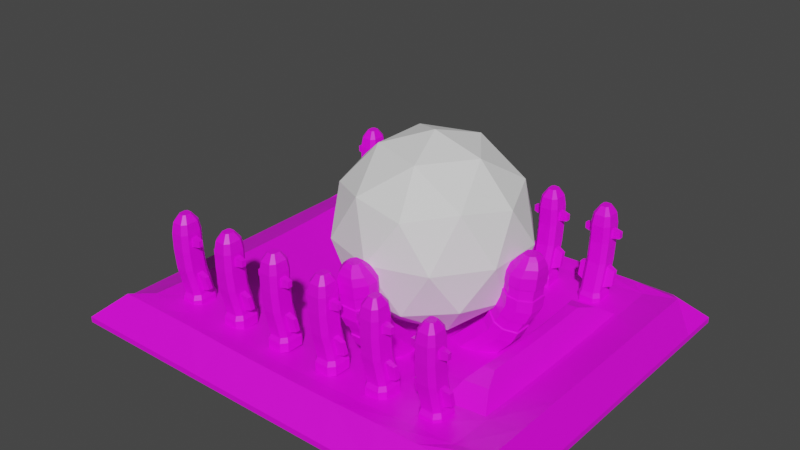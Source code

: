 # Source: AlienPortal.blend  (saved by Blender 3.6.11; exported with 4.5.12 LTS)
import bpy
from mathutils import Matrix  # noqa: F401  (used for matrix-valued properties, if any)

bpy.ops.wm.read_factory_settings(use_empty=True)
scene = bpy.context.scene
scene.name = 'Scene'

# ---- collections
col_collection = bpy.data.collections.new('Collection'); scene.collection.children.link(col_collection)

# ---- images (referenced by path relative to the original .blend; pixels are not part of the script)
import os
ASSET_DIR = os.environ.get("B2B_ASSET_DIR", "")  # directory of the original .blend (textures are referenced by path, not embedded)
HERE = os.path.dirname(os.path.abspath(__file__))  # packed textures are extracted next to this script under _unpacked/

def load_image(name, relpath, width, height, colorspace="sRGB"):
    """Load a texture the original file referenced (path relative to the .blend, or extracted next to this script)."""
    p = next((c for c in (os.path.join(HERE, relpath), os.path.join(ASSET_DIR, relpath)) if relpath and os.path.exists(c)), "")
    if p:
        img = bpy.data.images.load(p, check_existing=True)
        img.name = name
    else:  # same state as the original file: an image datablock whose file is absent (Cycles renders it pink)
        img = bpy.data.images.new(name, width, height)
        img.source = "FILE"
        img.filepath = "//" + (relpath or name)
    img.colorspace_settings.name = colorspace
    return img
img_blue_team_png = load_image('blue_team.png', 'blue_team.png', 1024, 1024, 'sRGB')

# ---- materials (node trees are filled in below, after node groups)
mat_material = bpy.data.materials.new('Material')
mat_material.alpha_threshold = 0.0
mat_material.use_transparent_shadow = False
mat_material.roughness = 0.5
mat_material.line_color = (0.0, 0.0, 0.0, 1.0)

# ---- material node trees
mat_material.use_nodes = True; mat_material.node_tree.nodes.clear()
_N = mat_material.node_tree.nodes; _L = mat_material.node_tree.links
n0 = _N.new('ShaderNodeOutputMaterial'); n0.name = 'Material Output'; n0.location = (300, 300)
n1 = _N.new('ShaderNodeBsdfPrincipled'); n1.name = 'Principled BSDF'; n1.location = (10, 300)
n1.distribution = 'GGX'
n1.subsurface_method = 'RANDOM_WALK_SKIN'
n1.inputs[3].default_value = 1.45
n1.inputs[27].default_value = (0.0, 0.0, 0.0, 1.0)
n1.inputs[28].default_value = 1.0
n2 = _N.new('ShaderNodeTexImage'); n2.name = 'Image Texture'; n2.location = (-280, 280)
n2.image = img_blue_team_png
_L.new(n1.outputs[0], n0.inputs[0])
_L.new(n2.outputs[0], n1.inputs[0])
n0.is_active_output = True

# ---- world
world_world = bpy.data.worlds.new('World'); scene.world = world_world
world_world.use_nodes = True; world_world.node_tree.nodes.clear()
_N = world_world.node_tree.nodes; _L = world_world.node_tree.links
n0 = _N.new('ShaderNodeOutputWorld'); n0.name = 'World Output'; n0.location = (300, 300)
n1 = _N.new('ShaderNodeBackground'); n1.name = 'Background'; n1.location = (10, 300)
n1.inputs[0].default_value = (0.05088, 0.05088, 0.05088, 1.0)
_L.new(n1.outputs[0], n0.inputs[0])
n0.is_active_output = True
world_world.color = (0.05088, 0.05088, 0.05088)
world_world.use_sun_shadow = False
world_world.sun_shadow_jitter_overblur = 0.0

# ---- meshes
me_cube = bpy.data.meshes.new('Cube')
me_cube.from_pydata([(4.26, -3.535, 0.0886), (4.884, -4.053, -0.4618), (-4.26, -3.535, 0.0886), (-4.884, -4.053, -0.4618), (-4.884, -0.4504, -0.4618), (-4.884, -1.351, -0.4618), (-4.884, -2.252, -0.4618), (-4.884, -3.153, -0.4618), (4.553, -0.4504, 0.2638), (4.553, -1.351, 0.2661), (4.553, -2.252, 0.2676), (4.553, -3.153, 0.2676), (-4.884, -3.153, -0.4087), (-4.884, -2.252, -0.4087), (-4.884, -1.351, -0.4103), (-4.884, -0.4504, -0.4126), (4.884, -3.153, -0.4618), (4.884, -2.252, -0.4618), (4.884, -1.351, -0.4618), (4.884, -0.4504, -0.4618), (3.313, -3.535, 0.0886), (2.366, -3.535, 0.0809), (1.42, -3.535, 0.05558), (0.4733, -3.535, 0.04288), (-0.4733, -3.535, 0.04288), (-1.42, -3.535, 0.05558), (-2.366, -3.535, 0.0809), (-3.313, -3.535, 0.0886), (-3.799, -4.053, -0.4618), (-2.713, -4.053, -0.4618), (-1.628, -4.053, -0.4618), (-0.5427, -4.053, -0.4618), (0.5427, -4.053, -0.4618), (1.628, -4.053, -0.4618), (2.713, -4.053, -0.4618), (3.799, -4.053, -0.4618), (-3.799, -0.4504, 0.02054), (-2.713, -0.4504, -0.1271), (-1.628, -0.4504, -0.2667), (-0.5427, -0.4504, -0.3286), (0.5427, -0.4504, -0.3286), (1.628, -0.4504, -0.2667), (2.797, -0.4502, -0.116), (3.716, -0.4504, 0.009447), (-3.799, -1.351, 0.03461), (-2.713, -1.351, -0.1014), (-1.628, -1.351, -0.2299), (-0.5427, -1.351, -0.2846), (0.5427, -1.351, -0.2846), (1.628, -1.351, -0.2299), (2.797, -1.351, -0.09135), (3.715, -1.351, 0.02457), (-3.799, -2.252, 0.06904), (-2.713, -2.252, -0.03518), (-1.628, -2.252, -0.1368), (-0.5427, -2.252, -0.179), (0.5427, -2.252, -0.179), (1.628, -2.252, -0.1368), (2.797, -2.168, -0.03065), (3.715, -2.168, 0.05514), (-3.799, -3.153, 0.1028), (-2.713, -3.153, 0.04417), (-1.628, -3.153, -0.02291), (-0.5427, -3.153, -0.0515), (0.5427, -3.153, -0.0515), (1.628, -3.153, -0.02291), (2.713, -3.153, 0.04417), (3.799, -3.153, 0.1028), (2.713, -2.252, -0.03518), (3.799, -2.252, 0.06904), (3.799, -1.351, 0.03461), (2.713, -1.351, -0.1014), (3.799, -0.4504, 0.02054), (2.713, -0.4504, -0.1271), (2.951, -0.3693, 0.1938), (3.492, -0.3695, 0.2704), (2.951, -1.108, 0.214), (3.492, -1.109, 0.2827), (2.949, -1.778, 0.2635), (3.491, -1.779, 0.3077), (3.086, -0.2855, 0.3512), (3.325, -0.2857, 0.3882), (3.085, -0.8565, 0.3667), (3.325, -0.857, 0.3978), (3.082, -1.375, 0.4048), (3.323, -1.375, 0.417), (-4.884, 0.0, -0.4618), (4.553, 0.0, 0.2638), (-4.884, 0.0, -0.4126), (4.884, 0.0, -0.4618), (3.799, 0.0, 0.02054), (2.713, 0.0, -0.1271), (1.628, 0.0, -0.2667), (0.5427, 0.0, -0.3286), (-0.5427, 0.0, -0.3286), (-1.628, 0.0, -0.2667), (-2.713, 0.0, -0.1271), (-3.799, 0.0, 0.02054), (-3.799, 0.0, -0.4618), (-2.713, 0.0, -0.4618), (-1.628, 0.0, -0.4618), (-0.5427, 0.0, -0.4618), (0.5427, 0.0, -0.4618), (1.628, 0.0, -0.4618), (2.713, 0.0, -0.4618), (3.799, 0.0, -0.4618), (3.716, 0.0, 0.009447), (2.797, 0.0, -0.116), (3.492, 0.0, 0.2704), (2.951, 0.0, 0.1938), (3.325, 0.0, 0.3882), (3.086, 2.98e-08, 0.3512), (-4.884, -3.153, -0.5847), (-4.884, -4.053, -0.5847), (3.799, -4.053, -0.5847), (4.884, -4.053, -0.5847), (-4.884, 0.0, -0.5847), (-4.884, -0.4504, -0.5847), (-4.884, -1.351, -0.5847), (-4.884, -2.252, -0.5847), (4.884, -3.153, -0.5847), (4.884, -2.252, -0.5847), (4.884, -1.351, -0.5847), (4.884, -0.4504, -0.5847), (-3.799, -0.4504, -0.5847), (-3.799, -1.351, -0.5847), (-3.799, -2.252, -0.5847), (-3.799, -3.153, -0.5847), (-3.799, -4.053, -0.5847), (-2.713, -4.053, -0.5847), (-1.628, -4.053, -0.5847), (-0.5427, -4.053, -0.5847), (0.5427, -4.053, -0.5847), (1.628, -4.053, -0.5847), (2.713, -4.053, -0.5847), (3.799, -0.4504, -0.5847), (2.713, -0.4504, -0.5847), (1.628, -0.4504, -0.5847), (0.5427, -0.4504, -0.5847), (-0.5427, -0.4504, -0.5847), (-1.628, -0.4504, -0.5847), (-2.713, -0.4504, -0.5847), (3.799, -1.351, -0.5847), (2.713, -1.351, -0.5847), (1.628, -1.351, -0.5847), (0.5427, -1.351, -0.5847), (-0.5427, -1.351, -0.5847), (-1.628, -1.351, -0.5847), (-2.713, -1.351, -0.5847), (3.799, -2.252, -0.5847), (2.713, -2.252, -0.5847), (1.628, -2.252, -0.5847), (0.5427, -2.252, -0.5847), (-0.5427, -2.252, -0.5847), (-1.628, -2.252, -0.5847), (-2.713, -2.252, -0.5847), (3.799, -3.153, -0.5847), (2.713, -3.153, -0.5847), (1.628, -3.153, -0.5847), (0.5427, -3.153, -0.5847), (-0.5427, -3.153, -0.5847), (-1.628, -3.153, -0.5847), (-2.713, -3.153, -0.5847), (-3.799, 0.0, -0.5847), (-2.713, 0.0, -0.5847), (-1.628, 0.0, -0.5847), (-0.5427, 0.0, -0.5847), (0.5427, 0.0, -0.5847), (1.628, 0.0, -0.5847), (2.713, 0.0, -0.5847), (3.799, 0.0, -0.5847), (4.884, 0.0, -0.5847)], [], [(60, 12, 2, 27), (28, 27, 2, 3), (16, 11, 0, 1), (89, 87, 8, 19), (19, 8, 9, 18), (18, 9, 10, 17), (17, 10, 11, 16), (3, 2, 12, 7), (7, 12, 13, 6), (6, 13, 14, 5), (5, 14, 15, 4), (97, 88, 15, 36), (36, 15, 14, 44), (44, 14, 13, 52), (52, 13, 12, 60), (10, 69, 67, 11), (69, 68, 66, 67), (68, 57, 65, 66), (57, 56, 64, 65), (56, 55, 63, 64), (55, 54, 62, 63), (54, 53, 61, 62), (53, 52, 60, 61), (9, 70, 69, 10), (107, 42, 74, 109), (71, 49, 57, 68), (49, 48, 56, 57), (48, 47, 55, 56), (47, 46, 54, 55), (46, 45, 53, 54), (45, 44, 52, 53), (8, 72, 70, 9), (73, 41, 49, 71), (41, 40, 48, 49), (40, 39, 47, 48), (39, 38, 46, 47), (38, 37, 45, 46), (37, 36, 44, 45), (87, 90, 72, 8), (91, 92, 41, 73), (92, 93, 40, 41), (93, 94, 39, 40), (94, 95, 38, 39), (95, 96, 37, 38), (96, 97, 36, 37), (50, 58, 78, 76), (7, 6, 119, 112), (31, 30, 130, 131), (6, 5, 118, 119), (30, 29, 129, 130), (19, 18, 122, 123), (5, 4, 117, 118), (29, 28, 128, 129), (18, 17, 121, 122), (4, 86, 116, 117), (28, 3, 113, 128), (17, 16, 120, 121), (1, 35, 114, 115), (89, 19, 123, 171), (16, 1, 115, 120), (86, 98, 163, 116), (98, 99, 164, 163), (105, 89, 171, 170), (99, 100, 165, 164), (100, 101, 166, 165), (101, 102, 167, 166), (3, 7, 112, 113), (35, 34, 134, 114), (102, 103, 168, 167), (34, 33, 133, 134), (103, 104, 169, 168), (33, 32, 132, 133), (104, 105, 170, 169), (32, 31, 131, 132), (1, 0, 20, 35), (35, 20, 21, 34), (34, 21, 22, 33), (33, 22, 23, 32), (32, 23, 24, 31), (31, 24, 25, 30), (30, 25, 26, 29), (29, 26, 27, 28), (11, 67, 20, 0), (67, 66, 21, 20), (66, 65, 22, 21), (65, 64, 23, 22), (64, 63, 24, 23), (63, 62, 25, 24), (62, 61, 26, 25), (61, 60, 27, 26), (59, 58, 68, 69), (51, 59, 69, 70), (58, 50, 71, 68), (43, 51, 70, 72), (50, 42, 73, 71), (106, 43, 72, 90), (78, 79, 85, 84), (77, 75, 81, 83), (109, 74, 80, 111), (51, 43, 75, 77), (58, 59, 79, 78), (42, 50, 76, 74), (59, 51, 77, 79), (83, 82, 84, 85), (81, 80, 82, 83), (110, 111, 80, 81), (74, 76, 82, 80), (79, 77, 83, 85), (76, 78, 84, 82), (75, 108, 110, 81), (42, 107, 91, 73), (43, 106, 108, 75), (4, 15, 88, 86), (156, 120, 115, 114), (170, 171, 123, 135), (135, 123, 122, 142), (142, 122, 121, 149), (149, 121, 120, 156), (119, 126, 127, 112), (126, 155, 162, 127), (155, 154, 161, 162), (154, 153, 160, 161), (153, 152, 159, 160), (152, 151, 158, 159), (151, 150, 157, 158), (150, 149, 156, 157), (118, 125, 126, 119), (125, 148, 155, 126), (148, 147, 154, 155), (147, 146, 153, 154), (146, 145, 152, 153), (145, 144, 151, 152), (144, 143, 150, 151), (143, 142, 149, 150), (117, 124, 125, 118), (124, 141, 148, 125), (141, 140, 147, 148), (140, 139, 146, 147), (139, 138, 145, 146), (138, 137, 144, 145), (137, 136, 143, 144), (136, 135, 142, 143), (116, 163, 124, 117), (163, 164, 141, 124), (164, 165, 140, 141), (165, 166, 139, 140), (166, 167, 138, 139), (167, 168, 137, 138), (168, 169, 136, 137), (169, 170, 135, 136), (112, 127, 128, 113), (127, 162, 129, 128), (162, 161, 130, 129), (161, 160, 131, 130), (160, 159, 132, 131), (159, 158, 133, 132), (158, 157, 134, 133), (157, 156, 114, 134)])
_uv = me_cube.uv_layers.new(name='UVMap')
_uv.uv.foreach_set('vector', [0.1825, 0.3373, 0.1825, 0.3373, 0.1825, 0.3373, 0.1825, 0.3373, 0.1825, 0.3373, 0.1825, 0.3373, 0.1825, 0.3373, 0.1825, 0.3373, 0.1825, 0.3373, 0.1825, 0.3373, 0.1825, 0.3373, 0.1825, 0.3373, 0.1825, 0.3373, 0.1825, 0.3373, 0.1825, 0.3373, 0.1825, 0.3373, 0.1825, 0.3373, 0.1825, 0.3373, 0.1825, 0.3373, 0.1825, 0.3373, 0.1825, 0.3373, 0.1825, 0.3373, 0.1825, 0.3373, 0.1825, 0.3373, 0.1825, 0.3373, 0.1825, 0.3373, 0.1825, 0.3373, 0.1825, 0.3373, 0.1825, 0.3373, 0.1825, 0.3373, 0.1825, 0.3373, 0.1825, 0.3373, 0.1825, 0.3373, 0.1825, 0.3373, 0.1825, 0.3373, 0.1825, 0.3373, 0.1825, 0.3373, 0.1825, 0.3373, 0.1825, 0.3373, 0.1825, 0.3373, 0.1825, 0.3373, 0.1825, 0.3373, 0.1825, 0.3373, 0.1825, 0.3373, 0.1908, 0.4653, 0.1908, 0.4653, 0.1908, 0.4653, 0.1908, 0.4653, 0.1908, 0.4653, 0.1908, 0.4653, 0.1908, 0.4653, 0.1908, 0.4653, 0.1908, 0.4653, 0.1908, 0.4653, 0.1908, 0.4653, 0.1908, 0.4653, 0.1825, 0.3373, 0.1825, 0.3373, 0.1825, 0.3373, 0.1825, 0.3373, 0.1825, 0.3373, 0.1825, 0.3373, 0.1825, 0.3373, 0.1825, 0.3373, 0.1825, 0.3373, 0.1825, 0.3373, 0.1825, 0.3373, 0.1825, 0.3373, 0.1825, 0.3373, 0.1825, 0.3373, 0.1825, 0.3373, 0.1825, 0.3373, 0.1825, 0.3373, 0.1825, 0.3373, 0.1825, 0.3373, 0.1825, 0.3373, 0.1825, 0.3373, 0.1825, 0.3373, 0.1825, 0.3373, 0.1825, 0.3373, 0.1825, 0.3373, 0.1825, 0.3373, 0.1825, 0.3373, 0.1825, 0.3373, 0.1825, 0.3373, 0.1825, 0.3373, 0.1825, 0.3373, 0.1825, 0.3373, 0.1825, 0.3373, 0.1825, 0.3373, 0.1825, 0.3373, 0.1825, 0.3373, 0.1825, 0.3373, 0.1825, 0.3373, 0.1825, 0.3373, 0.1825, 0.3373, 0.1957, 0.4702, 0.1957, 0.4702, 0.1957, 0.4702, 0.1957, 0.4702, 0.1908, 0.4653, 0.1908, 0.4653, 0.1908, 0.4653, 0.1908, 0.4653, 0.1908, 0.4653, 0.1908, 0.4653, 0.1908, 0.4653, 0.1908, 0.4653, 0.1908, 0.4653, 0.1908, 0.4653, 0.1908, 0.4653, 0.1908, 0.4653, 0.1908, 0.4653, 0.1908, 0.4653, 0.1908, 0.4653, 0.1908, 0.4653, 0.1908, 0.4653, 0.1908, 0.4653, 0.1908, 0.4653, 0.1908, 0.4653, 0.1908, 0.4653, 0.1908, 0.4653, 0.1908, 0.4653, 0.1908, 0.4653, 0.1825, 0.3373, 0.1825, 0.3373, 0.1825, 0.3373, 0.1825, 0.3373, 0.1908, 0.4653, 0.1908, 0.4653, 0.1908, 0.4653, 0.1908, 0.4653, 0.1908, 0.4653, 0.1908, 0.4653, 0.1908, 0.4653, 0.1908, 0.4653, 0.1908, 0.4653, 0.1908, 0.4653, 0.1908, 0.4653, 0.1908, 0.4653, 0.1908, 0.4653, 0.1908, 0.4653, 0.1908, 0.4653, 0.1908, 0.4653, 0.1908, 0.4653, 0.1908, 0.4653, 0.1908, 0.4653, 0.1908, 0.4653, 0.1908, 0.4653, 0.1908, 0.4653, 0.1908, 0.4653, 0.1908, 0.4653, 0.1825, 0.3373, 0.1825, 0.3373, 0.1825, 0.3373, 0.1825, 0.3373, 0.1908, 0.4653, 0.1908, 0.4653, 0.1908, 0.4653, 0.1908, 0.4653, 0.1908, 0.4653, 0.1908, 0.4653, 0.1908, 0.4653, 0.1908, 0.4653, 0.1908, 0.4653, 0.1908, 0.4653, 0.1908, 0.4653, 0.1908, 0.4653, 0.1908, 0.4653, 0.1908, 0.4653, 0.1908, 0.4653, 0.1908, 0.4653, 0.1908, 0.4653, 0.1908, 0.4653, 0.1908, 0.4653, 0.1908, 0.4653, 0.1908, 0.4653, 0.1908, 0.4653, 0.1908, 0.4653, 0.1908, 0.4653, 0.1957, 0.4702, 0.1957, 0.4702, 0.1957, 0.4702, 0.1957, 0.4702, 0.2057, 0.4712, 0.2057, 0.4712, 0.2057, 0.4712, 0.2057, 0.4712, 0.2057, 0.4712, 0.2057, 0.4712, 0.2057, 0.4712, 0.2057, 0.4712, 0.2057, 0.4712, 0.2057, 0.4712, 0.2057, 0.4712, 0.2057, 0.4712, 0.2057, 0.4712, 0.2057, 0.4712, 0.2057, 0.4712, 0.2057, 0.4712, 0.2057, 0.4712, 0.2057, 0.4712, 0.2057, 0.4712, 0.2057, 0.4712, 0.2057, 0.4712, 0.2057, 0.4712, 0.2057, 0.4712, 0.2057, 0.4712, 0.2057, 0.4712, 0.2057, 0.4712, 0.2057, 0.4712, 0.2057, 0.4712, 0.2057, 0.4712, 0.2057, 0.4712, 0.2057, 0.4712, 0.2057, 0.4712, 0.2057, 0.4712, 0.2057, 0.4712, 0.2057, 0.4712, 0.2057, 0.4712, 0.2057, 0.4712, 0.2057, 0.4712, 0.2057, 0.4712, 0.2057, 0.4712, 0.2057, 0.4712, 0.2057, 0.4712, 0.2057, 0.4712, 0.2057, 0.4712, 0.2057, 0.4712, 0.2057, 0.4712, 0.2057, 0.4712, 0.2057, 0.4712, 0.2057, 0.4712, 0.2057, 0.4712, 0.2057, 0.4712, 0.2057, 0.4712, 0.2057, 0.4712, 0.2057, 0.4712, 0.2057, 0.4712, 0.2057, 0.4712, 0.0, 0.0, 0.0, 0.0, 0.0, 0.0, 0.0, 0.0, 0.0, 0.0, 0.0, 0.0, 0.0, 0.0, 0.0, 0.0, 0.0, 0.0, 0.0, 0.0, 0.0, 0.0, 0.0, 0.0, 0.0, 0.0, 0.0, 0.0, 0.0, 0.0, 0.0, 0.0, 0.0, 0.0, 0.0, 0.0, 0.0, 0.0, 0.0, 0.0, 0.0, 0.0, 0.0, 0.0, 0.0, 0.0, 0.0, 0.0, 0.2057, 0.4712, 0.2057, 0.4712, 0.2057, 0.4712, 0.2057, 0.4712, 0.2057, 0.4712, 0.2057, 0.4712, 0.2057, 0.4712, 0.2057, 0.4712, 0.0, 0.0, 0.0, 0.0, 0.0, 0.0, 0.0, 0.0, 0.2057, 0.4712, 0.2057, 0.4712, 0.2057, 0.4712, 0.2057, 0.4712, 0.0, 0.0, 0.0, 0.0, 0.0, 0.0, 0.0, 0.0, 0.2057, 0.4712, 0.2057, 0.4712, 0.2057, 0.4712, 0.2057, 0.4712, 0.0, 0.0, 0.0, 0.0, 0.0, 0.0, 0.0, 0.0, 0.2057, 0.4712, 0.2057, 0.4712, 0.2057, 0.4712, 0.2057, 0.4712, 0.1825, 0.3373, 0.1825, 0.3373, 0.1825, 0.3373, 0.1825, 0.3373, 0.1825, 0.3373, 0.1825, 0.3373, 0.1825, 0.3373, 0.1825, 0.3373, 0.1825, 0.3373, 0.1825, 0.3373, 0.1825, 0.3373, 0.1825, 0.3373, 0.1825, 0.3373, 0.1825, 0.3373, 0.1825, 0.3373, 0.1825, 0.3373, 0.1825, 0.3373, 0.1825, 0.3373, 0.1825, 0.3373, 0.1825, 0.3373, 0.1825, 0.3373, 0.1825, 0.3373, 0.1825, 0.3373, 0.1825, 0.3373, 0.1825, 0.3373, 0.1825, 0.3373, 0.1825, 0.3373, 0.1825, 0.3373, 0.1825, 0.3373, 0.1825, 0.3373, 0.1825, 0.3373, 0.1825, 0.3373, 0.1825, 0.3373, 0.1825, 0.3373, 0.1825, 0.3373, 0.1825, 0.3373, 0.1825, 0.3373, 0.1825, 0.3373, 0.1825, 0.3373, 0.1825, 0.3373, 0.1825, 0.3373, 0.1825, 0.3373, 0.1825, 0.3373, 0.1825, 0.3373, 0.1825, 0.3373, 0.1825, 0.3373, 0.1825, 0.3373, 0.1825, 0.3373, 0.1825, 0.3373, 0.1825, 0.3373, 0.1825, 0.3373, 0.1825, 0.3373, 0.1825, 0.3373, 0.1825, 0.3373, 0.1825, 0.3373, 0.1825, 0.3373, 0.1825, 0.3373, 0.1825, 0.3373, 0.1825, 0.3373, 0.1825, 0.3373, 0.1825, 0.3373, 0.1825, 0.3373, 0.1825, 0.3373, 0.1825, 0.3373, 0.1908, 0.4653, 0.1908, 0.4653, 0.1908, 0.4653, 0.1908, 0.4653, 0.1908, 0.4653, 0.1908, 0.4653, 0.1908, 0.4653, 0.1908, 0.4653, 0.1908, 0.4653, 0.1908, 0.4653, 0.1908, 0.4653, 0.1908, 0.4653, 0.1908, 0.4653, 0.1908, 0.4653, 0.1908, 0.4653, 0.1908, 0.4653, 0.1908, 0.4653, 0.1908, 0.4653, 0.1908, 0.4653, 0.1908, 0.4653, 0.1908, 0.4653, 0.1908, 0.4653, 0.1908, 0.4653, 0.1908, 0.4653, 0.1957, 0.4702, 0.1957, 0.4702, 0.1957, 0.4702, 0.1957, 0.4702, 0.1957, 0.4702, 0.1957, 0.4702, 0.1957, 0.4702, 0.1957, 0.4702, 0.1957, 0.4702, 0.1957, 0.4702, 0.1957, 0.4702, 0.1957, 0.4702, 0.1957, 0.4702, 0.1957, 0.4702, 0.1957, 0.4702, 0.1957, 0.4702, 0.1957, 0.4702, 0.1957, 0.4702, 0.1957, 0.4702, 0.1957, 0.4702, 0.1957, 0.4702, 0.1957, 0.4702, 0.1957, 0.4702, 0.1957, 0.4702, 0.1957, 0.4702, 0.1957, 0.4702, 0.1957, 0.4702, 0.1957, 0.4702, 0.1957, 0.4702, 0.1957, 0.4702, 0.1957, 0.4702, 0.1957, 0.4702, 0.1957, 0.4702, 0.1957, 0.4702, 0.1957, 0.4702, 0.1957, 0.4702, 0.1957, 0.4702, 0.1957, 0.4702, 0.1957, 0.4702, 0.1957, 0.4702, 0.1957, 0.4702, 0.1957, 0.4702, 0.1957, 0.4702, 0.1957, 0.4702, 0.1957, 0.4702, 0.1957, 0.4702, 0.1957, 0.4702, 0.1957, 0.4702, 0.1957, 0.4702, 0.1957, 0.4702, 0.1957, 0.4702, 0.1957, 0.4702, 0.1957, 0.4702, 0.1957, 0.4702, 0.1957, 0.4702, 0.1957, 0.4702, 0.1908, 0.4653, 0.1908, 0.4653, 0.1908, 0.4653, 0.1908, 0.4653, 0.1957, 0.4702, 0.1957, 0.4702, 0.1957, 0.4702, 0.1957, 0.4702, 0.1825, 0.3373, 0.1825, 0.3373, 0.1825, 0.3373, 0.1825, 0.3373, 0.1825, 0.3373, 0.1825, 0.3373, 0.1825, 0.3373, 0.1825, 0.3373, 0.1825, 0.3373, 0.1825, 0.3373, 0.1825, 0.3373, 0.1825, 0.3373, 0.1825, 0.3373, 0.1825, 0.3373, 0.1825, 0.3373, 0.1825, 0.3373, 0.1825, 0.3373, 0.1825, 0.3373, 0.1825, 0.3373, 0.1825, 0.3373, 0.1825, 0.3373, 0.1825, 0.3373, 0.1825, 0.3373, 0.1825, 0.3373, 0.1825, 0.3373, 0.1825, 0.3373, 0.1825, 0.3373, 0.1825, 0.3373, 0.1825, 0.3373, 0.1825, 0.3373, 0.1825, 0.3373, 0.1825, 0.3373, 0.1825, 0.3373, 0.1825, 0.3373, 0.1825, 0.3373, 0.1825, 0.3373, 0.1825, 0.3373, 0.1825, 0.3373, 0.1825, 0.3373, 0.1825, 0.3373, 0.1825, 0.3373, 0.1825, 0.3373, 0.1825, 0.3373, 0.1825, 0.3373, 0.1825, 0.3373, 0.1825, 0.3373, 0.1825, 0.3373, 0.1825, 0.3373, 0.1825, 0.3373, 0.1825, 0.3373, 0.1825, 0.3373, 0.1825, 0.3373, 0.1825, 0.3373, 0.1825, 0.3373, 0.1825, 0.3373, 0.1825, 0.3373, 0.1825, 0.3373, 0.1825, 0.3373, 0.1825, 0.3373, 0.1825, 0.3373, 0.1825, 0.3373, 0.1825, 0.3373, 0.1825, 0.3373, 0.1825, 0.3373, 0.1825, 0.3373, 0.1825, 0.3373, 0.1825, 0.3373, 0.1825, 0.3373, 0.1825, 0.3373, 0.1825, 0.3373, 0.1825, 0.3373, 0.1825, 0.3373, 0.1825, 0.3373, 0.1825, 0.3373, 0.1825, 0.3373, 0.1825, 0.3373, 0.1825, 0.3373, 0.1825, 0.3373, 0.1825, 0.3373, 0.1825, 0.3373, 0.1825, 0.3373, 0.1825, 0.3373, 0.1825, 0.3373, 0.1825, 0.3373, 0.1825, 0.3373, 0.1825, 0.3373, 0.1825, 0.3373, 0.1825, 0.3373, 0.1825, 0.3373, 0.1825, 0.3373, 0.1825, 0.3373, 0.1825, 0.3373, 0.1825, 0.3373, 0.1825, 0.3373, 0.1825, 0.3373, 0.1825, 0.3373, 0.1825, 0.3373, 0.1825, 0.3373, 0.1825, 0.3373, 0.1825, 0.3373, 0.1825, 0.3373, 0.1825, 0.3373, 0.1825, 0.3373, 0.1825, 0.3373, 0.1825, 0.3373, 0.1825, 0.3373, 0.1825, 0.3373, 0.1825, 0.3373, 0.1825, 0.3373, 0.1825, 0.3373, 0.1825, 0.3373, 0.1825, 0.3373, 0.1825, 0.3373, 0.1825, 0.3373, 0.1825, 0.3373, 0.1825, 0.3373, 0.1825, 0.3373, 0.1825, 0.3373, 0.1825, 0.3373, 0.1825, 0.3373, 0.1825, 0.3373, 0.1825, 0.3373, 0.1825, 0.3373, 0.1825, 0.3373, 0.1825, 0.3373, 0.1825, 0.3373, 0.1825, 0.3373, 0.1825, 0.3373, 0.1825, 0.3373, 0.1825, 0.3373, 0.1825, 0.3373, 0.1825, 0.3373, 0.1825, 0.3373, 0.1825, 0.3373, 0.1825, 0.3373, 0.1825, 0.3373, 0.1825, 0.3373, 0.1825, 0.3373, 0.1825, 0.3373, 0.1825, 0.3373, 0.1825, 0.3373, 0.1825, 0.3373, 0.1825, 0.3373, 0.1825, 0.3373, 0.1825, 0.3373, 0.1825, 0.3373, 0.1825, 0.3373, 0.1825, 0.3373, 0.1825, 0.3373, 0.1825, 0.3373, 0.1825, 0.3373, 0.1825, 0.3373, 0.1825, 0.3373, 0.1825, 0.3373, 0.1825, 0.3373, 0.1825, 0.3373, 0.1825, 0.3373, 0.1825, 0.3373, 0.1825, 0.3373, 0.1825, 0.3373, 0.1825, 0.3373, 0.1825, 0.3373, 0.1825, 0.3373, 0.1825, 0.3373, 0.1825, 0.3373, 0.1825, 0.3373, 0.1825, 0.3373, 0.1825, 0.3373, 0.1825, 0.3373, 0.1825, 0.3373, 0.1825, 0.3373, 0.1825, 0.3373, 0.1825, 0.3373, 0.1825, 0.3373, 0.1825, 0.3373, 0.1825, 0.3373, 0.1825, 0.3373, 0.1825, 0.3373, 0.1825, 0.3373, 0.1825, 0.3373, 0.1825, 0.3373, 0.1825, 0.3373, 0.1825, 0.3373, 0.1825, 0.3373])
me_cube.materials.append(mat_material)
me_cube.use_mirror_vertex_groups = False
me_cube.update()
me_icosphere = bpy.data.meshes.new('Icosphere')
me_icosphere.from_pydata([(-5.628e-10, -5.239e-09, -2.001), (1.448, -1.052, -0.8949), (-0.5531, -1.702, -0.8949), (-1.79, -5.239e-09, -0.8949), (-0.5531, 1.702, -0.8949), (1.448, 1.052, -0.8949), (0.5531, -1.702, 0.8949), (-1.448, -1.052, 0.8949), (-1.448, 1.052, 0.8949), (0.5531, 1.702, 0.8949), (1.79, -5.239e-09, 0.8949), (-5.628e-10, -5.239e-09, 2.001), (-0.3251, -1.0, -1.702), (0.8511, -0.6183, -1.702), (0.526, -1.619, -1.052), (1.702, -5.239e-09, -1.052), (0.8511, 0.6183, -1.702), (-1.052, -5.239e-09, -1.702), (-1.377, -1.0, -1.052), (-0.3251, 1.0, -1.702), (-1.377, 1.0, -1.052), (0.526, 1.619, -1.052), (1.903, -0.6183, -6.366e-08), (1.903, 0.6183, -6.366e-08), (-5.628e-10, -2.001, -6.366e-08), (1.176, -1.619, -6.366e-08), (-1.903, -0.6183, -6.366e-08), (-1.176, -1.619, -6.366e-08), (-1.176, 1.619, -6.366e-08), (-1.903, 0.6183, -6.366e-08), (1.176, 1.619, -6.366e-08), (-5.628e-10, 2.001, -6.366e-08), (1.377, -1.0, 1.052), (-0.526, -1.619, 1.052), (-1.702, -5.239e-09, 1.052), (-0.526, 1.619, 1.052), (1.377, 1.0, 1.052), (0.3251, -1.0, 1.702), (1.052, -5.239e-09, 1.702), (-0.8511, -0.6183, 1.702), (-0.8511, 0.6183, 1.702), (0.3251, 1.0, 1.702)], [], [(0, 13, 12), (1, 13, 15), (0, 12, 17), (0, 17, 19), (0, 19, 16), (1, 15, 22), (2, 14, 24), (3, 18, 26), (4, 20, 28), (5, 21, 30), (1, 22, 25), (2, 24, 27), (3, 26, 29), (4, 28, 31), (5, 30, 23), (6, 32, 37), (7, 33, 39), (8, 34, 40), (9, 35, 41), (10, 36, 38), (38, 41, 11), (38, 36, 41), (36, 9, 41), (41, 40, 11), (41, 35, 40), (35, 8, 40), (40, 39, 11), (40, 34, 39), (34, 7, 39), (39, 37, 11), (39, 33, 37), (33, 6, 37), (37, 38, 11), (37, 32, 38), (32, 10, 38), (23, 36, 10), (23, 30, 36), (30, 9, 36), (31, 35, 9), (31, 28, 35), (28, 8, 35), (29, 34, 8), (29, 26, 34), (26, 7, 34), (27, 33, 7), (27, 24, 33), (24, 6, 33), (25, 32, 6), (25, 22, 32), (22, 10, 32), (30, 31, 9), (30, 21, 31), (21, 4, 31), (28, 29, 8), (28, 20, 29), (20, 3, 29), (26, 27, 7), (26, 18, 27), (18, 2, 27), (24, 25, 6), (24, 14, 25), (14, 1, 25), (22, 23, 10), (22, 15, 23), (15, 5, 23), (16, 21, 5), (16, 19, 21), (19, 4, 21), (19, 20, 4), (19, 17, 20), (17, 3, 20), (17, 18, 3), (17, 12, 18), (12, 2, 18), (15, 16, 5), (15, 13, 16), (13, 0, 16), (12, 14, 2), (12, 13, 14), (13, 1, 14)])
_uv = me_icosphere.uv_layers.new(name='UVMap')
_uv.uv.foreach_set('vector', [0.1818, 0.0, 0.2273, 0.07873, 0.1364, 0.07873, 0.2727, 0.1575, 0.3182, 0.07873, 0.3636, 0.1575, 0.9091, 0.0, 0.9545, 0.07873, 0.8636, 0.07873, 0.7273, 0.0, 0.7727, 0.07873, 0.6818, 0.07873, 0.5455, 0.0, 0.5909, 0.07873, 0.5, 0.07873, 0.2727, 0.1575, 0.3636, 0.1575, 0.3182, 0.2362, 0.09091, 0.1575, 0.1818, 0.1575, 0.1364, 0.2362, 0.8182, 0.1575, 0.9091, 0.1575, 0.8636, 0.2362, 0.6364, 0.1575, 0.7273, 0.1575, 0.6818, 0.2362, 0.4545, 0.1575, 0.5455, 0.1575, 0.5, 0.2362, 0.2727, 0.1575, 0.3182, 0.2362, 0.2273, 0.2362, 0.09091, 0.1575, 0.1364, 0.2362, 0.04546, 0.2362, 0.8182, 0.1575, 0.8636, 0.2362, 0.7727, 0.2362, 0.6364, 0.1575, 0.6818, 0.2362, 0.5909, 0.2362, 0.4545, 0.1575, 0.5, 0.2362, 0.4091, 0.2362, 0.1818, 0.3149, 0.2727, 0.3149, 0.2273, 0.3937, 0.0, 0.3149, 0.09091, 0.3149, 0.04546, 0.3937, 0.7273, 0.3149, 0.8182, 0.3149, 0.7727, 0.3937, 0.5455, 0.3149, 0.6364, 0.3149, 0.5909, 0.3937, 0.3636, 0.3149, 0.4545, 0.3149, 0.4091, 0.3937, 0.4091, 0.3937, 0.5, 0.3937, 0.4545, 0.4724, 0.4091, 0.3937, 0.4545, 0.3149, 0.5, 0.3937, 0.4545, 0.3149, 0.5455, 0.3149, 0.5, 0.3937, 0.5909, 0.3937, 0.6818, 0.3937, 0.6364, 0.4724, 0.5909, 0.3937, 0.6364, 0.3149, 0.6818, 0.3937, 0.6364, 0.3149, 0.7273, 0.3149, 0.6818, 0.3937, 0.7727, 0.3937, 0.8636, 0.3937, 0.8182, 0.4724, 0.7727, 0.3937, 0.8182, 0.3149, 0.8636, 0.3937, 0.8182, 0.3149, 0.9091, 0.3149, 0.8636, 0.3937, 0.04546, 0.3937, 0.1364, 0.3937, 0.09091, 0.4724, 0.04546, 0.3937, 0.09091, 0.3149, 0.1364, 0.3937, 0.09091, 0.3149, 0.1818, 0.3149, 0.1364, 0.3937, 0.2273, 0.3937, 0.3182, 0.3937, 0.2727, 0.4724, 0.2273, 0.3937, 0.2727, 0.3149, 0.3182, 0.3937, 0.2727, 0.3149, 0.3636, 0.3149, 0.3182, 0.3937, 0.4091, 0.2362, 0.4545, 0.3149, 0.3636, 0.3149, 0.4091, 0.2362, 0.5, 0.2362, 0.4545, 0.3149, 0.5, 0.2362, 0.5455, 0.3149, 0.4545, 0.3149, 0.5909, 0.2362, 0.6364, 0.3149, 0.5455, 0.3149, 0.5909, 0.2362, 0.6818, 0.2362, 0.6364, 0.3149, 0.6818, 0.2362, 0.7273, 0.3149, 0.6364, 0.3149, 0.7727, 0.2362, 0.8182, 0.3149, 0.7273, 0.3149, 0.7727, 0.2362, 0.8636, 0.2362, 0.8182, 0.3149, 0.8636, 0.2362, 0.9091, 0.3149, 0.8182, 0.3149, 0.04546, 0.2362, 0.09091, 0.3149, 0.0, 0.3149, 0.04546, 0.2362, 0.1364, 0.2362, 0.09091, 0.3149, 0.1364, 0.2362, 0.1818, 0.3149, 0.09091, 0.3149, 0.2273, 0.2362, 0.2727, 0.3149, 0.1818, 0.3149, 0.2273, 0.2362, 0.3182, 0.2362, 0.2727, 0.3149, 0.3182, 0.2362, 0.3636, 0.3149, 0.2727, 0.3149, 0.5, 0.2362, 0.5909, 0.2362, 0.5455, 0.3149, 0.5, 0.2362, 0.5455, 0.1575, 0.5909, 0.2362, 0.5455, 0.1575, 0.6364, 0.1575, 0.5909, 0.2362, 0.6818, 0.2362, 0.7727, 0.2362, 0.7273, 0.3149, 0.6818, 0.2362, 0.7273, 0.1575, 0.7727, 0.2362, 0.7273, 0.1575, 0.8182, 0.1575, 0.7727, 0.2362, 0.8636, 0.2362, 0.9545, 0.2362, 0.9091, 0.3149, 0.8636, 0.2362, 0.9091, 0.1575, 0.9545, 0.2362, 0.9091, 0.1575, 1.0, 0.1575, 0.9545, 0.2362, 0.1364, 0.2362, 0.2273, 0.2362, 0.1818, 0.3149, 0.1364, 0.2362, 0.1818, 0.1575, 0.2273, 0.2362, 0.1818, 0.1575, 0.2727, 0.1575, 0.2273, 0.2362, 0.3182, 0.2362, 0.4091, 0.2362, 0.3636, 0.3149, 0.3182, 0.2362, 0.3636, 0.1575, 0.4091, 0.2362, 0.3636, 0.1575, 0.4545, 0.1575, 0.4091, 0.2362, 0.5, 0.07873, 0.5455, 0.1575, 0.4545, 0.1575, 0.5, 0.07873, 0.5909, 0.07873, 0.5455, 0.1575, 0.5909, 0.07873, 0.6364, 0.1575, 0.5455, 0.1575, 0.6818, 0.07873, 0.7273, 0.1575, 0.6364, 0.1575, 0.6818, 0.07873, 0.7727, 0.07873, 0.7273, 0.1575, 0.7727, 0.07873, 0.8182, 0.1575, 0.7273, 0.1575, 0.8636, 0.07873, 0.9091, 0.1575, 0.8182, 0.1575, 0.8636, 0.07873, 0.9545, 0.07873, 0.9091, 0.1575, 0.9545, 0.07873, 1.0, 0.1575, 0.9091, 0.1575, 0.3636, 0.1575, 0.4091, 0.07873, 0.4545, 0.1575, 0.3636, 0.1575, 0.3182, 0.07873, 0.4091, 0.07873, 0.3182, 0.07873, 0.3636, 0.0, 0.4091, 0.07873, 0.1364, 0.07873, 0.1818, 0.1575, 0.09091, 0.1575, 0.1364, 0.07873, 0.2273, 0.07873, 0.1818, 0.1575, 0.2273, 0.07873, 0.2727, 0.1575, 0.1818, 0.1575])
me_icosphere.update()
me_cube_001 = bpy.data.meshes.new('Cube.001')
me_cube_001.from_pydata([(3.233, 2.411, 0.1152), (3.131, 2.289, 0.1152), (3.131, 2.897, 0.1152), (3.233, 2.775, 0.1152), (2.729, 2.775, 0.1152), (2.83, 2.897, 0.1152), (2.83, 2.289, 0.1152), (2.729, 2.411, 0.1152), (2.852, 2.332, 0.2157), (2.765, 2.545, 0.3005), (2.765, 2.648, 0.7343), (2.852, 2.476, 0.8191), (2.765, 2.682, 0.3005), (2.852, 2.854, 0.2157), (2.852, 2.998, 0.8191), (2.765, 2.786, 0.7343), (3.197, 2.545, 0.3005), (3.11, 2.332, 0.2157), (3.11, 2.476, 0.8191), (3.197, 2.648, 0.7343), (3.11, 2.854, 0.2157), (3.197, 2.682, 0.3005), (3.197, 2.786, 0.7343), (3.11, 2.998, 0.8191), (3.233, 2.775, -0.08464), (3.233, 2.411, -0.08464), (2.83, 2.897, -0.08464), (3.131, 2.897, -0.08464), (2.729, 2.411, -0.08464), (2.729, 2.775, -0.08464), (2.83, 2.289, -0.08464), (3.131, 2.289, -0.08464), (2.852, 2.517, 1.264), (2.765, 2.707, 1.349), (2.765, 2.849, 1.349), (2.852, 3.039, 1.264), (3.11, 3.039, 1.264), (3.197, 2.849, 1.349), (3.197, 2.707, 1.349), (3.11, 2.517, 1.264), (2.852, 2.517, 1.627), (2.765, 2.707, 1.542), (2.765, 2.849, 1.542), (2.852, 3.039, 1.627), (3.11, 3.039, 1.627), (3.197, 2.849, 1.542), (3.197, 2.707, 1.542), (3.11, 2.517, 1.627), (2.765, 2.581, 0.8191), (2.765, 2.437, 0.2157), (2.765, 2.749, 0.2157), (2.765, 2.893, 0.8191), (3.197, 2.893, 0.8191), (3.197, 2.749, 0.2157), (3.197, 2.437, 0.2157), (3.197, 2.581, 0.8191), (2.765, 2.622, 1.264), (2.765, 2.934, 1.264), (3.197, 2.622, 1.264), (3.197, 2.934, 1.264), (2.765, 2.622, 1.627), (2.765, 2.934, 1.627), (3.197, 2.622, 1.627), (3.197, 2.934, 1.627), (2.589, 2.654, 0.665), (2.589, 2.583, 0.3699), (2.589, 2.677, 0.3699), (2.589, 2.747, 0.665), (3.373, 2.747, 0.665), (3.373, 2.677, 0.3699), (3.373, 2.583, 0.3699), (3.373, 2.654, 0.665), (2.589, 2.73, 1.38), (2.589, 2.826, 1.38), (3.373, 2.73, 1.38), (3.373, 2.826, 1.38), (2.589, 2.73, 1.511), (2.589, 2.826, 1.511), (3.373, 2.73, 1.511), (3.373, 2.826, 1.511), (2.87, 2.555, 1.843), (2.796, 2.645, 1.843), (2.796, 2.911, 1.843), (2.87, 3.001, 1.843), (3.091, 3.001, 1.843), (3.166, 2.911, 1.843), (3.166, 2.645, 1.843), (3.091, 2.555, 1.843), (2.927, 2.669, 2.003), (2.891, 2.713, 2.003), (2.891, 2.843, 2.003), (2.927, 2.887, 2.003), (3.035, 2.887, 2.003), (3.071, 2.843, 2.003), (3.071, 2.713, 2.003), (3.035, 2.669, 2.003)], [], [(17, 18, 11, 8), (15, 12, 66, 67), (3, 0, 25, 24), (48, 11, 32, 56), (34, 33, 72, 73), (13, 14, 23, 20), (8, 11, 48, 49), (14, 13, 50, 51), (52, 53, 20, 23), (18, 17, 54, 55), (8, 49, 7, 6), (53, 54, 0, 3), (49, 50, 4, 7), (54, 17, 1, 0), (20, 53, 3, 2), (17, 8, 6, 1), (13, 20, 2, 5), (50, 13, 5, 4), (29, 26, 27, 24, 25, 31, 30, 28), (4, 5, 26, 29), (6, 7, 28, 30), (5, 2, 27, 26), (1, 6, 30, 31), (2, 3, 24, 27), (0, 1, 31, 25), (7, 4, 29, 28), (59, 36, 44, 63), (55, 52, 59, 58), (51, 48, 56, 57), (23, 14, 35, 36), (18, 55, 58, 39), (11, 18, 39, 32), (52, 23, 36, 59), (14, 51, 57, 35), (62, 63, 85, 86), (56, 32, 40, 60), (36, 35, 43, 44), (32, 39, 47, 40), (39, 58, 62, 47), (35, 57, 61, 43), (42, 34, 73, 77), (9, 10, 64, 65), (10, 9, 49, 48), (12, 15, 51, 50), (22, 21, 53, 52), (16, 19, 55, 54), (9, 12, 50, 49), (21, 16, 54, 53), (15, 10, 48, 51), (19, 22, 52, 55), (33, 34, 57, 56), (37, 38, 58, 59), (42, 41, 60, 61), (46, 45, 63, 62), (45, 37, 59, 63), (41, 33, 56, 60), (38, 46, 62, 58), (34, 42, 61, 57), (69, 68, 71, 70), (65, 64, 67, 66), (74, 75, 79, 78), (73, 72, 76, 77), (38, 37, 75, 74), (21, 22, 68, 69), (41, 42, 77, 76), (19, 16, 70, 71), (45, 46, 78, 79), (12, 9, 65, 66), (37, 45, 79, 75), (16, 21, 69, 70), (33, 41, 76, 72), (10, 15, 67, 64), (46, 38, 74, 78), (22, 19, 71, 68), (87, 86, 94, 95), (61, 60, 81, 82), (63, 44, 84, 85), (60, 40, 80, 81), (44, 43, 83, 84), (40, 47, 87, 80), (47, 62, 86, 87), (43, 61, 82, 83), (93, 92, 91, 90, 89, 88, 95, 94), (83, 82, 90, 91), (86, 85, 93, 94), (82, 81, 89, 90), (85, 84, 92, 93), (81, 80, 88, 89), (84, 83, 91, 92), (80, 87, 95, 88)])
_uv = me_cube_001.uv_layers.new(name='UVMap')
_uv.uv.foreach_set('vector', [0.1542, 0.3323, 0.1542, 0.3323, 0.1542, 0.3323, 0.1542, 0.3323, 0.1708, 0.4623, 0.1708, 0.4623, 0.1708, 0.4623, 0.1708, 0.4623, 0.1542, 0.3323, 0.1542, 0.3323, 0.1542, 0.3323, 0.1542, 0.3323, 0.5396, 0.2898, 0.5396, 0.2898, 0.5396, 0.2898, 0.5396, 0.2898, 0.1708, 0.4623, 0.1708, 0.4623, 0.1708, 0.4623, 0.1708, 0.4623, 0.1542, 0.3323, 0.1542, 0.3323, 0.1542, 0.3323, 0.1542, 0.3323, 0.1542, 0.3323, 0.1542, 0.3323, 0.1542, 0.3323, 0.1542, 0.3323, 0.1542, 0.3323, 0.1542, 0.3323, 0.1542, 0.3323, 0.1542, 0.3323, 0.1542, 0.3323, 0.1542, 0.3323, 0.1542, 0.3323, 0.1542, 0.3323, 0.1542, 0.3323, 0.1542, 0.3323, 0.1542, 0.3323, 0.1542, 0.3323, 0.1542, 0.3323, 0.1542, 0.3323, 0.1542, 0.3323, 0.1542, 0.3323, 0.1542, 0.3323, 0.1542, 0.3323, 0.1542, 0.3323, 0.1542, 0.3323, 0.1542, 0.3323, 0.1542, 0.3323, 0.1542, 0.3323, 0.1542, 0.3323, 0.1542, 0.3323, 0.1542, 0.3323, 0.1542, 0.3323, 0.1542, 0.3323, 0.1542, 0.3323, 0.1542, 0.3323, 0.1542, 0.3323, 0.1542, 0.3323, 0.1542, 0.3323, 0.1542, 0.3323, 0.1542, 0.3323, 0.1542, 0.3323, 0.1542, 0.3323, 0.1542, 0.3323, 0.1542, 0.3323, 0.1542, 0.3323, 0.1542, 0.3323, 0.1542, 0.3323, 0.1542, 0.3323, 0.1542, 0.3323, 0.1542, 0.3323, 0.1542, 0.3323, 0.1542, 0.3323, 0.1542, 0.3323, 0.1542, 0.3323, 0.1542, 0.3323, 0.1542, 0.3323, 0.1542, 0.3323, 0.1542, 0.3323, 0.1542, 0.3323, 0.1542, 0.3323, 0.1542, 0.3323, 0.1542, 0.3323, 0.1542, 0.3323, 0.1542, 0.3323, 0.1542, 0.3323, 0.1542, 0.3323, 0.1542, 0.3323, 0.1542, 0.3323, 0.1542, 0.3323, 0.1542, 0.3323, 0.1542, 0.3323, 0.1542, 0.3323, 0.1542, 0.3323, 0.1542, 0.3323, 0.1542, 0.3323, 0.1542, 0.3323, 0.1542, 0.3323, 0.1542, 0.3323, 0.1542, 0.3323, 0.1542, 0.3323, 0.1542, 0.3323, 0.1542, 0.3323, 0.1542, 0.3323, 0.1542, 0.3323, 0.1542, 0.3323, 0.1542, 0.3323, 0.1542, 0.3323, 0.1542, 0.3323, 0.1542, 0.3323, 0.5396, 0.2898, 0.5396, 0.2898, 0.5396, 0.2898, 0.5396, 0.2898, 0.5396, 0.2898, 0.5396, 0.2898, 0.5396, 0.2898, 0.5396, 0.2898, 0.5396, 0.2898, 0.5396, 0.2898, 0.5396, 0.2898, 0.5396, 0.2898, 0.5396, 0.2898, 0.5396, 0.2898, 0.5396, 0.2898, 0.5396, 0.2898, 0.5396, 0.2898, 0.5396, 0.2898, 0.5396, 0.2898, 0.5396, 0.2898, 0.5396, 0.2898, 0.5396, 0.2898, 0.5396, 0.2898, 0.5396, 0.2898, 0.5396, 0.2898, 0.5396, 0.2898, 0.5396, 0.2898, 0.5396, 0.2898, 0.1542, 0.3323, 0.1542, 0.3323, 0.1542, 0.3323, 0.1542, 0.3323, 0.1542, 0.3323, 0.1542, 0.3323, 0.1542, 0.3323, 0.1542, 0.3323, 0.1542, 0.3323, 0.1542, 0.3323, 0.1542, 0.3323, 0.1542, 0.3323, 0.1542, 0.3323, 0.1542, 0.3323, 0.1542, 0.3323, 0.1542, 0.3323, 0.1542, 0.3323, 0.1542, 0.3323, 0.1542, 0.3323, 0.1542, 0.3323, 0.1542, 0.3323, 0.1542, 0.3323, 0.1542, 0.3323, 0.1542, 0.3323, 0.1708, 0.4623, 0.1708, 0.4623, 0.1708, 0.4623, 0.1708, 0.4623, 0.1708, 0.4623, 0.1708, 0.4623, 0.1708, 0.4623, 0.1708, 0.4623, 0.1542, 0.3323, 0.1542, 0.3323, 0.1542, 0.3323, 0.1542, 0.3323, 0.1542, 0.3323, 0.1542, 0.3323, 0.1542, 0.3323, 0.1542, 0.3323, 0.1542, 0.3323, 0.1542, 0.3323, 0.1542, 0.3323, 0.1542, 0.3323, 0.1542, 0.3323, 0.1542, 0.3323, 0.1542, 0.3323, 0.1542, 0.3323, 0.1542, 0.3323, 0.1542, 0.3323, 0.1542, 0.3323, 0.1542, 0.3323, 0.1542, 0.3323, 0.1542, 0.3323, 0.1542, 0.3323, 0.1542, 0.3323, 0.1542, 0.3323, 0.1542, 0.3323, 0.1542, 0.3323, 0.1542, 0.3323, 0.1542, 0.3323, 0.1542, 0.3323, 0.1542, 0.3323, 0.1542, 0.3323, 0.1542, 0.3323, 0.1542, 0.3323, 0.1542, 0.3323, 0.1542, 0.3323, 0.1542, 0.3323, 0.1542, 0.3323, 0.1542, 0.3323, 0.1542, 0.3323, 0.1542, 0.3323, 0.1542, 0.3323, 0.1542, 0.3323, 0.1542, 0.3323, 0.1542, 0.3323, 0.1542, 0.3323, 0.1542, 0.3323, 0.1542, 0.3323, 0.1542, 0.3323, 0.1542, 0.3323, 0.1542, 0.3323, 0.1542, 0.3323, 0.1542, 0.3323, 0.1542, 0.3323, 0.1542, 0.3323, 0.1542, 0.3323, 0.1542, 0.3323, 0.1542, 0.3323, 0.1542, 0.3323, 0.1542, 0.3323, 0.1542, 0.3323, 0.1542, 0.3323, 0.1542, 0.3323, 0.1542, 0.3323, 0.1708, 0.4623, 0.1708, 0.4623, 0.1708, 0.4623, 0.1708, 0.4623, 0.1708, 0.4623, 0.1708, 0.4623, 0.1708, 0.4623, 0.1708, 0.4623, 0.1708, 0.4623, 0.1708, 0.4623, 0.1708, 0.4623, 0.1708, 0.4623, 0.1708, 0.4623, 0.1708, 0.4623, 0.1708, 0.4623, 0.1708, 0.4623, 0.1708, 0.4623, 0.1708, 0.4623, 0.1708, 0.4623, 0.1708, 0.4623, 0.1708, 0.4623, 0.1708, 0.4623, 0.1708, 0.4623, 0.1708, 0.4623, 0.1708, 0.4623, 0.1708, 0.4623, 0.1708, 0.4623, 0.1708, 0.4623, 0.1708, 0.4623, 0.1708, 0.4623, 0.1708, 0.4623, 0.1708, 0.4623, 0.1708, 0.4623, 0.1708, 0.4623, 0.1708, 0.4623, 0.1708, 0.4623, 0.1708, 0.4623, 0.1708, 0.4623, 0.1708, 0.4623, 0.1708, 0.4623, 0.1708, 0.4623, 0.1708, 0.4623, 0.1708, 0.4623, 0.1708, 0.4623, 0.1708, 0.4623, 0.1708, 0.4623, 0.1708, 0.4623, 0.1708, 0.4623, 0.1708, 0.4623, 0.1708, 0.4623, 0.1708, 0.4623, 0.1708, 0.4623, 0.1708, 0.4623, 0.1708, 0.4623, 0.1708, 0.4623, 0.1708, 0.4623, 0.1708, 0.4623, 0.1708, 0.4623, 0.1708, 0.4623, 0.1708, 0.4623, 0.1708, 0.4623, 0.1708, 0.4623, 0.1708, 0.4623, 0.1708, 0.4623, 0.1542, 0.3323, 0.1542, 0.3323, 0.1542, 0.3323, 0.1542, 0.3323, 0.1542, 0.3323, 0.1542, 0.3323, 0.1542, 0.3323, 0.1542, 0.3323, 0.1542, 0.3323, 0.1542, 0.3323, 0.1542, 0.3323, 0.1542, 0.3323, 0.1542, 0.3323, 0.1542, 0.3323, 0.1542, 0.3323, 0.1542, 0.3323, 0.1542, 0.3323, 0.1542, 0.3323, 0.1542, 0.3323, 0.1542, 0.3323, 0.1542, 0.3323, 0.1542, 0.3323, 0.1542, 0.3323, 0.1542, 0.3323, 0.1542, 0.3323, 0.1542, 0.3323, 0.1542, 0.3323, 0.1542, 0.3323, 0.1542, 0.3323, 0.1542, 0.3323, 0.1542, 0.3323, 0.1542, 0.3323, 0.1542, 0.3323, 0.1542, 0.3323, 0.1542, 0.3323, 0.1542, 0.3323, 0.1542, 0.3323, 0.1542, 0.3323, 0.1542, 0.3323, 0.1542, 0.3323, 0.1542, 0.3323, 0.1542, 0.3323, 0.1542, 0.3323, 0.1542, 0.3323, 0.1542, 0.3323, 0.1542, 0.3323, 0.1542, 0.3323, 0.1542, 0.3323, 0.1542, 0.3323, 0.1542, 0.3323, 0.1542, 0.3323, 0.1542, 0.3323, 0.1542, 0.3323, 0.1542, 0.3323, 0.1542, 0.3323, 0.1542, 0.3323, 0.1542, 0.3323, 0.1542, 0.3323, 0.1542, 0.3323, 0.1542, 0.3323, 0.1542, 0.3323, 0.1542, 0.3323, 0.1542, 0.3323, 0.1542, 0.3323, 0.1542, 0.3323, 0.1542, 0.3323, 0.1542, 0.3323, 0.1542, 0.3323])
me_cube_001.materials.append(mat_material)
me_cube_001.update()
me_cube_002 = bpy.data.meshes.new('Cube.002')
me_cube_002.from_pydata([(-0.1904, 0.5126, -0.357), (-0.1904, 1.802, 1.735), (-0.1904, 1.548, -0.357), (-0.1904, 2.516, 1.735), (0.1904, 0.5126, -0.357), (0.1904, 1.802, 1.735), (0.1904, 1.548, -0.357), (0.1904, 2.516, 1.735), (0.119, 1.548, -0.357), (-0.119, 1.548, -0.357), (-0.119, 2.516, 1.735), (0.119, 2.516, 1.735), (-0.119, 0.5126, -0.357), (0.119, 0.5126, -0.357), (0.119, 1.802, 1.735), (-0.119, 1.802, 1.735), (-0.357, 1.203, -0.357), (-0.357, 0.8578, -0.357), (-0.357, 2.04, 1.735), (-0.357, 2.278, 1.735), (0.357, 0.8578, -0.357), (0.357, 1.203, -0.357), (0.357, 2.278, 1.735), (0.357, 2.04, 1.735), (0.1119, 2.46, 2.031), (0.06991, 2.46, 2.031), (-0.1119, 2.46, 2.031), (-0.2097, 2.32, 2.031), (-0.119, 1.203, -0.357), (-0.119, 0.8578, -0.357), (0.119, 1.203, -0.357), (0.119, 0.8578, -0.357), (-0.1904, 1.391, 0.4913), (-0.1904, 1.738, 1.1), (-0.1904, 2.441, 0.9759), (-0.1904, 2.038, 0.1895), (0.1904, 2.441, 0.9759), (0.1904, 2.038, 0.1895), (0.1904, 1.738, 1.1), (0.1904, 1.391, 0.4913), (0.119, 1.738, 1.1), (0.119, 1.391, 0.4913), (-0.119, 1.738, 1.1), (-0.119, 1.391, 0.4913), (-0.119, 2.441, 0.9759), (-0.119, 2.038, 0.1895), (0.119, 2.441, 0.9759), (0.119, 2.038, 0.1895), (0.357, 2.206, 1.017), (0.357, 1.823, 0.2901), (0.357, 1.972, 1.059), (0.357, 1.607, 0.3907), (-0.357, 1.972, 1.059), (-0.357, 1.607, 0.3907), (-0.357, 2.206, 1.017), (-0.357, 1.823, 0.2901), (-0.29, 2.314, 1.893), (-0.1547, 2.508, 1.893), (0.09667, 2.508, 1.893), (0.1547, 2.508, 1.893), (0.29, 2.121, 1.893), (0.1547, 1.927, 1.893), (-0.09667, 1.927, 1.893), (-0.1547, 1.927, 1.893), (-0.09667, 2.508, 1.893), (0.09667, 1.927, 1.893), (0.07229, 2.386, 2.103), (0.04518, 2.386, 2.103), (-0.29, 2.121, 1.893), (0.29, 2.314, 1.893), (-0.07229, 2.386, 2.103), (-0.1355, 2.295, 2.103), (0.2097, 2.18, 2.031), (0.1119, 2.04, 2.031), (-0.06991, 2.04, 2.031), (-0.1119, 2.04, 2.031), (-0.06991, 2.46, 2.031), (0.06991, 2.04, 2.031), (-0.2097, 2.18, 2.031), (0.2097, 2.32, 2.031), (0.1355, 2.205, 2.103), (0.07229, 2.115, 2.103), (-0.04518, 2.115, 2.103), (-0.07229, 2.115, 2.103), (-0.04518, 2.386, 2.103), (0.04518, 2.115, 2.103), (0.04518, 2.205, 2.103), (-0.04518, 2.205, 2.103), (-0.1355, 2.205, 2.103), (0.1355, 2.295, 2.103), (0.04518, 2.295, 2.103), (-0.04518, 2.295, 2.103), (-0.1904, 1.507, 0.6942), (-0.1904, 1.622, 0.897), (-0.1904, 2.307, 0.7138), (-0.1904, 2.172, 0.4516), (0.1904, 2.307, 0.7138), (0.1904, 2.172, 0.4516), (0.1904, 1.622, 0.897), (0.1904, 1.507, 0.6942), (0.119, 1.622, 0.897), (0.119, 1.507, 0.6942), (-0.119, 1.622, 0.897), (-0.119, 1.507, 0.6942), (-0.119, 2.307, 0.7138), (-0.119, 2.172, 0.4516), (0.119, 2.307, 0.7138), (0.119, 2.172, 0.4516), (0.357, 2.078, 0.7748), (0.357, 1.95, 0.5325), (0.357, 1.85, 0.8359), (0.357, 1.729, 0.6133), (-0.357, 1.85, 0.8359), (-0.357, 1.729, 0.6133), (-0.357, 2.078, 0.7748), (-0.357, 1.95, 0.5325), (-0.1904, 1.759, 1.312), (-0.1904, 1.781, 1.523), (-0.1904, 2.491, 1.482), (-0.1904, 2.466, 1.229), (0.1904, 2.491, 1.482), (0.1904, 2.466, 1.229), (0.1904, 1.781, 1.523), (0.1904, 1.759, 1.312), (0.119, 1.781, 1.523), (0.119, 1.759, 1.312), (-0.119, 1.781, 1.523), (-0.119, 1.759, 1.312), (-0.119, 2.491, 1.482), (-0.119, 2.466, 1.229), (0.119, 2.491, 1.482), (0.119, 2.466, 1.229), (0.357, 2.254, 1.496), (0.357, 2.23, 1.257), (0.357, 2.017, 1.51), (0.357, 1.995, 1.284), (-0.357, 2.017, 1.51), (-0.357, 1.995, 1.284), (-0.357, 2.254, 1.496), (-0.357, 2.23, 1.257), (-0.1756, 1.537, 0.6938), (-0.1756, 1.644, 0.8808), (-0.1756, 2.275, 0.7118), (-0.1756, 2.151, 0.4702), (0.1756, 2.275, 0.7118), (0.1756, 2.151, 0.4702), (0.1756, 1.644, 0.8808), (0.1756, 1.537, 0.6938), (0.1097, 1.644, 0.8808), (0.1097, 1.537, 0.6938), (-0.1097, 1.644, 0.8808), (-0.1097, 1.537, 0.6938), (-0.1097, 2.275, 0.7118), (-0.1097, 2.151, 0.4702), (0.1097, 2.275, 0.7118), (0.1097, 2.151, 0.4702), (0.3291, 2.065, 0.7681), (0.3291, 1.947, 0.5447), (0.3291, 1.854, 0.8245), (0.3291, 1.742, 0.6192), (-0.3291, 1.854, 0.8245), (-0.3291, 1.742, 0.6192), (-0.3291, 2.065, 0.7681), (-0.3291, 1.947, 0.5447), (-0.1756, 1.788, 1.318), (-0.1756, 1.807, 1.513), (-0.1756, 2.462, 1.475), (-0.1756, 2.439, 1.241), (0.1756, 2.462, 1.475), (0.1756, 2.439, 1.241), (0.1756, 1.807, 1.513), (0.1756, 1.788, 1.318), (0.1097, 1.807, 1.513), (0.1097, 1.788, 1.318), (-0.1097, 1.807, 1.513), (-0.1097, 1.788, 1.318), (-0.1097, 2.462, 1.475), (-0.1097, 2.439, 1.241), (0.1097, 2.462, 1.475), (0.1097, 2.439, 1.241), (0.3291, 2.244, 1.487), (0.3291, 2.222, 1.267), (0.3291, 2.026, 1.5), (0.3291, 2.005, 1.292), (-0.3291, 2.026, 1.5), (-0.3291, 2.005, 1.292), (-0.3291, 2.244, 1.487), (-0.3291, 2.222, 1.267)], [], [(138, 19, 3, 118), (130, 11, 7, 120), (134, 23, 5, 122), (126, 15, 1, 117), (31, 20, 4, 13), (10, 3, 57, 64), (19, 18, 68, 56), (22, 7, 59, 69), (17, 29, 12, 0), (29, 31, 13, 12), (122, 5, 14, 124), (124, 14, 15, 126), (118, 3, 10, 128), (128, 10, 11, 130), (9, 8, 30, 28), (28, 30, 31, 29), (2, 9, 28, 16), (16, 28, 29, 17), (18, 1, 63, 68), (15, 14, 65, 62), (3, 19, 56, 57), (7, 11, 58, 59), (11, 10, 64, 58), (5, 23, 60, 61), (8, 6, 21, 30), (30, 21, 20, 31), (120, 7, 22, 132), (132, 22, 23, 134), (117, 1, 18, 136), (136, 18, 19, 138), (17, 53, 55, 16), (112, 52, 54, 114), (0, 32, 53, 17), (93, 33, 52, 112), (21, 49, 51, 20), (108, 48, 50, 110), (6, 37, 49, 21), (96, 36, 48, 108), (9, 45, 47, 8), (104, 44, 46, 106), (2, 35, 45, 9), (94, 34, 44, 104), (13, 41, 43, 12), (100, 40, 42, 102), (4, 39, 41, 13), (98, 38, 40, 100), (12, 43, 32, 0), (102, 42, 33, 93), (20, 51, 39, 4), (110, 50, 38, 98), (8, 47, 37, 6), (106, 46, 36, 96), (16, 55, 35, 2), (114, 54, 34, 94), (56, 68, 78, 27), (64, 57, 26, 76), (62, 65, 77, 74), (57, 56, 27, 26), (68, 63, 75, 78), (63, 62, 74, 75), (60, 69, 79, 72), (65, 61, 73, 77), (61, 60, 72, 73), (1, 15, 62, 63), (23, 22, 69, 60), (14, 5, 61, 65), (76, 26, 70, 84), (74, 77, 85, 82), (26, 27, 71, 70), (78, 75, 83, 88), (75, 74, 82, 83), (72, 79, 89, 80), (77, 73, 81, 85), (73, 72, 80, 81), (79, 24, 66, 89), (59, 58, 25, 24), (58, 64, 76, 25), (69, 59, 24, 79), (87, 88, 83, 82), (80, 86, 85, 81), (86, 87, 82, 85), (67, 84, 91, 90), (90, 91, 87, 86), (66, 67, 90, 89), (89, 90, 86, 80), (84, 70, 71, 91), (91, 71, 88, 87), (27, 78, 88, 71), (24, 25, 67, 66), (25, 76, 84, 67), (55, 115, 95, 35), (95, 115, 163, 143), (47, 107, 97, 37), (134, 122, 170, 182), (51, 111, 99, 39), (94, 104, 152, 142), (43, 103, 92, 32), (132, 134, 182, 180), (39, 99, 101, 41), (123, 135, 183, 171), (41, 101, 103, 43), (105, 95, 143, 153), (35, 95, 105, 45), (135, 133, 181, 183), (45, 105, 107, 47), (126, 117, 165, 174), (37, 97, 109, 49), (100, 102, 150, 148), (49, 109, 111, 51), (117, 136, 184, 165), (32, 92, 113, 53), (116, 127, 175, 164), (53, 113, 115, 55), (103, 101, 149, 151), (52, 137, 139, 54), (137, 116, 164, 185), (33, 116, 137, 52), (112, 114, 162, 160), (48, 133, 135, 50), (122, 124, 172, 170), (36, 121, 133, 48), (98, 100, 148, 146), (44, 129, 131, 46), (136, 138, 186, 184), (34, 119, 129, 44), (115, 113, 161, 163), (40, 125, 127, 42), (125, 123, 171, 173), (38, 123, 125, 40), (101, 99, 147, 149), (42, 127, 116, 33), (139, 137, 185, 187), (50, 135, 123, 38), (93, 112, 160, 141), (46, 131, 121, 36), (124, 126, 174, 172), (54, 139, 119, 34), (102, 93, 141, 150), (163, 162, 142, 143), (155, 154, 144, 145), (159, 158, 146, 147), (151, 150, 141, 140), (147, 146, 148, 149), (149, 148, 150, 151), (143, 142, 152, 153), (153, 152, 154, 155), (145, 144, 156, 157), (157, 156, 158, 159), (140, 141, 160, 161), (161, 160, 162, 163), (185, 184, 186, 187), (164, 165, 184, 185), (181, 180, 182, 183), (169, 168, 180, 181), (177, 176, 178, 179), (167, 166, 176, 177), (173, 172, 174, 175), (171, 170, 172, 173), (175, 174, 165, 164), (183, 182, 170, 171), (179, 178, 168, 169), (187, 186, 166, 167), (133, 121, 169, 181), (107, 105, 153, 155), (121, 131, 179, 169), (114, 94, 142, 162), (120, 132, 180, 168), (104, 106, 154, 152), (130, 120, 168, 178), (97, 107, 155, 145), (131, 129, 177, 179), (109, 97, 145, 157), (119, 139, 187, 167), (106, 96, 144, 154), (128, 130, 178, 176), (96, 108, 156, 144), (138, 118, 166, 186), (99, 111, 159, 147), (129, 119, 167, 177), (111, 109, 157, 159), (110, 98, 146, 158), (118, 128, 176, 166), (108, 110, 158, 156), (92, 103, 151, 140), (127, 125, 173, 175), (113, 92, 140, 161)])
_uv = me_cube_002.uv_layers.new(name='UVMap')
_uv.uv.foreach_set('vector', [0.2387, 0.3115, 0.2387, 0.3115, 0.2387, 0.3115, 0.2387, 0.3115, 0.2387, 0.3115, 0.2387, 0.3115, 0.2387, 0.3115, 0.2387, 0.3115, 0.2387, 0.3115, 0.2387, 0.3115, 0.2387, 0.3115, 0.2387, 0.3115, 0.2387, 0.3115, 0.2387, 0.3115, 0.2387, 0.3115, 0.2387, 0.3115, 0.2387, 0.3115, 0.2387, 0.3115, 0.2387, 0.3115, 0.2387, 0.3115, 0.2387, 0.3115, 0.2387, 0.3115, 0.2387, 0.3115, 0.2387, 0.3115, 0.2387, 0.3115, 0.2387, 0.3115, 0.2387, 0.3115, 0.2387, 0.3115, 0.2387, 0.3115, 0.2387, 0.3115, 0.2387, 0.3115, 0.2387, 0.3115, 0.2387, 0.3115, 0.2387, 0.3115, 0.2387, 0.3115, 0.2387, 0.3115, 0.2387, 0.3115, 0.2387, 0.3115, 0.2387, 0.3115, 0.2387, 0.3115, 0.2387, 0.3115, 0.2387, 0.3115, 0.2387, 0.3115, 0.2387, 0.3115, 0.2387, 0.3115, 0.2387, 0.3115, 0.2387, 0.3115, 0.2387, 0.3115, 0.2387, 0.3115, 0.2387, 0.3115, 0.2387, 0.3115, 0.2387, 0.3115, 0.2387, 0.3115, 0.2387, 0.3115, 0.2387, 0.3115, 0.2387, 0.3115, 0.2387, 0.3115, 0.2387, 0.3115, 0.2387, 0.3115, 0.2387, 0.3115, 0.2387, 0.3115, 0.2387, 0.3115, 0.2387, 0.3115, 0.2387, 0.3115, 0.2387, 0.3115, 0.2387, 0.3115, 0.2387, 0.3115, 0.2387, 0.3115, 0.2387, 0.3115, 0.2387, 0.3115, 0.2387, 0.3115, 0.2387, 0.3115, 0.2387, 0.3115, 0.2387, 0.3115, 0.2387, 0.3115, 0.2387, 0.3115, 0.2387, 0.3115, 0.2387, 0.3115, 0.2387, 0.3115, 0.2387, 0.3115, 0.2387, 0.3115, 0.2387, 0.3115, 0.2387, 0.3115, 0.2387, 0.3115, 0.2387, 0.3115, 0.2387, 0.3115, 0.2387, 0.3115, 0.2387, 0.3115, 0.2387, 0.3115, 0.2387, 0.3115, 0.2387, 0.3115, 0.2387, 0.3115, 0.2387, 0.3115, 0.2387, 0.3115, 0.2387, 0.3115, 0.2387, 0.3115, 0.2387, 0.3115, 0.2387, 0.3115, 0.2387, 0.3115, 0.2387, 0.3115, 0.2387, 0.3115, 0.2387, 0.3115, 0.2387, 0.3115, 0.2387, 0.3115, 0.2387, 0.3115, 0.2387, 0.3115, 0.2387, 0.3115, 0.2387, 0.3115, 0.2387, 0.3115, 0.2387, 0.3115, 0.2387, 0.3115, 0.2387, 0.3115, 0.2387, 0.3115, 0.2387, 0.3115, 0.2387, 0.3115, 0.2387, 0.3115, 0.2387, 0.3115, 0.2387, 0.3115, 0.2387, 0.3115, 0.2387, 0.3115, 0.2387, 0.3115, 0.2387, 0.3115, 0.2387, 0.3115, 0.2387, 0.3115, 0.2387, 0.3115, 0.2387, 0.3115, 0.2387, 0.3115, 0.2387, 0.3115, 0.2387, 0.3115, 0.2387, 0.3115, 0.2387, 0.3115, 0.2387, 0.3115, 0.2387, 0.3115, 0.2387, 0.3115, 0.2387, 0.3115, 0.2387, 0.3115, 0.2387, 0.3115, 0.2387, 0.3115, 0.2387, 0.3115, 0.2387, 0.3115, 0.2387, 0.3115, 0.2387, 0.3115, 0.2387, 0.3115, 0.2387, 0.3115, 0.2387, 0.3115, 0.2387, 0.3115, 0.2387, 0.3115, 0.2387, 0.3115, 0.2387, 0.3115, 0.2387, 0.3115, 0.2387, 0.3115, 0.2387, 0.3115, 0.2387, 0.3115, 0.2387, 0.3115, 0.2387, 0.3115, 0.2387, 0.3115, 0.2387, 0.3115, 0.2387, 0.3115, 0.2387, 0.3115, 0.2387, 0.3115, 0.2387, 0.3115, 0.2387, 0.3115, 0.2387, 0.3115, 0.2387, 0.3115, 0.2387, 0.3115, 0.2387, 0.3115, 0.2387, 0.3115, 0.2387, 0.3115, 0.2387, 0.3115, 0.2387, 0.3115, 0.2387, 0.3115, 0.2387, 0.3115, 0.2387, 0.3115, 0.2387, 0.3115, 0.2387, 0.3115, 0.2387, 0.3115, 0.2387, 0.3115, 0.2387, 0.3115, 0.2387, 0.3115, 0.2387, 0.3115, 0.2387, 0.3115, 0.2387, 0.3115, 0.2387, 0.3115, 0.2387, 0.3115, 0.2387, 0.3115, 0.2387, 0.3115, 0.2387, 0.3115, 0.2387, 0.3115, 0.2387, 0.3115, 0.2387, 0.3115, 0.2387, 0.3115, 0.2387, 0.3115, 0.2387, 0.3115, 0.2387, 0.3115, 0.2387, 0.3115, 0.2387, 0.3115, 0.2387, 0.3115, 0.2387, 0.3115, 0.2387, 0.3115, 0.2387, 0.3115, 0.2387, 0.3115, 0.2387, 0.3115, 0.2387, 0.3115, 0.2387, 0.3115, 0.2387, 0.3115, 0.2387, 0.3115, 0.2387, 0.3115, 0.2387, 0.3115, 0.2387, 0.3115, 0.2387, 0.3115, 0.2387, 0.3115, 0.2387, 0.3115, 0.2387, 0.3115, 0.2387, 0.3115, 0.2387, 0.3115, 0.2387, 0.3115, 0.2387, 0.3115, 0.2387, 0.3115, 0.2387, 0.3115, 0.2387, 0.3115, 0.2387, 0.3115, 0.2387, 0.3115, 0.2387, 0.3115, 0.2387, 0.3115, 0.2387, 0.3115, 0.2387, 0.3115, 0.2387, 0.3115, 0.2387, 0.3115, 0.2387, 0.3115, 0.2387, 0.3115, 0.2387, 0.3115, 0.2387, 0.3115, 0.2387, 0.3115, 0.2387, 0.3115, 0.2387, 0.3115, 0.2387, 0.3115, 0.2387, 0.3115, 0.2387, 0.3115, 0.2387, 0.3115, 0.2387, 0.3115, 0.2387, 0.3115, 0.2387, 0.3115, 0.2387, 0.3115, 0.2387, 0.3115, 0.2387, 0.3115, 0.2387, 0.3115, 0.2387, 0.3115, 0.2387, 0.3115, 0.2387, 0.3115, 0.2387, 0.3115, 0.2387, 0.3115, 0.2387, 0.3115, 0.2387, 0.3115, 0.2387, 0.3115, 0.2387, 0.3115, 0.2387, 0.3115, 0.2387, 0.3115, 0.2387, 0.3115, 0.2387, 0.3115, 0.2387, 0.3115, 0.2387, 0.3115, 0.2387, 0.3115, 0.2387, 0.3115, 0.2387, 0.3115, 0.2387, 0.3115, 0.2387, 0.3115, 0.2387, 0.3115, 0.2387, 0.3115, 0.2387, 0.3115, 0.2387, 0.3115, 0.2387, 0.3115, 0.2387, 0.3115, 0.2387, 0.3115, 0.2387, 0.3115, 0.2387, 0.3115, 0.2387, 0.3115, 0.2387, 0.3115, 0.2387, 0.3115, 0.2387, 0.3115, 0.2387, 0.3115, 0.2387, 0.3115, 0.2387, 0.3115, 0.2387, 0.3115, 0.2387, 0.3115, 0.2387, 0.3115, 0.2387, 0.3115, 0.2387, 0.3115, 0.2387, 0.3115, 0.2387, 0.3115, 0.2387, 0.3115, 0.2387, 0.3115, 0.2387, 0.3115, 0.2387, 0.3115, 0.2387, 0.3115, 0.2387, 0.3115, 0.2387, 0.3115, 0.2387, 0.3115, 0.2387, 0.3115, 0.2387, 0.3115, 0.2387, 0.3115, 0.2387, 0.3115, 0.2387, 0.3115, 0.2387, 0.3115, 0.2387, 0.3115, 0.2387, 0.3115, 0.2387, 0.3115, 0.2387, 0.3115, 0.2387, 0.3115, 0.2387, 0.3115, 0.2387, 0.3115, 0.2387, 0.3115, 0.2387, 0.3115, 0.2387, 0.3115, 0.2387, 0.3115, 0.2387, 0.3115, 0.2387, 0.3115, 0.2387, 0.3115, 0.2387, 0.3115, 0.2387, 0.3115, 0.2387, 0.3115, 0.2387, 0.3115, 0.2387, 0.3115, 0.2387, 0.3115, 0.2387, 0.3115, 0.2387, 0.3115, 0.2387, 0.3115, 0.2387, 0.3115, 0.2387, 0.3115, 0.2387, 0.3115, 0.2387, 0.3115, 0.2387, 0.3115, 0.2387, 0.3115, 0.2387, 0.3115, 0.2387, 0.3115, 0.2387, 0.3115, 0.2387, 0.3115, 0.2387, 0.3115, 0.2387, 0.3115, 0.2387, 0.3115, 0.2387, 0.3115, 0.2387, 0.3115, 0.2387, 0.3115, 0.2387, 0.3115, 0.2387, 0.3115, 0.2387, 0.3115, 0.2387, 0.3115, 0.2387, 0.3115, 0.2387, 0.3115, 0.2387, 0.3115, 0.2387, 0.3115, 0.2387, 0.3115, 0.2387, 0.3115, 0.2387, 0.3115, 0.2387, 0.3115, 0.2387, 0.3115, 0.2387, 0.3115, 0.2387, 0.3115, 0.2387, 0.3115, 0.2387, 0.3115, 0.2387, 0.3115, 0.2387, 0.3115, 0.2387, 0.3115, 0.2387, 0.3115, 0.2387, 0.3115, 0.2255, 0.5, 0.2255, 0.5, 0.2255, 0.5, 0.2255, 0.5, 0.2387, 0.3115, 0.2387, 0.3115, 0.2387, 0.3115, 0.2387, 0.3115, 0.2255, 0.5, 0.2255, 0.5, 0.2255, 0.5, 0.2255, 0.5, 0.2387, 0.3115, 0.2387, 0.3115, 0.2387, 0.3115, 0.2387, 0.3115, 0.2255, 0.5, 0.2255, 0.5, 0.2255, 0.5, 0.2255, 0.5, 0.2387, 0.3115, 0.2387, 0.3115, 0.2387, 0.3115, 0.2387, 0.3115, 0.2255, 0.5, 0.2255, 0.5, 0.2255, 0.5, 0.2255, 0.5, 0.2387, 0.3115, 0.2387, 0.3115, 0.2387, 0.3115, 0.2387, 0.3115, 0.2255, 0.5, 0.2255, 0.5, 0.2255, 0.5, 0.2255, 0.5, 0.2387, 0.3115, 0.2387, 0.3115, 0.2387, 0.3115, 0.2387, 0.3115, 0.2255, 0.5, 0.2255, 0.5, 0.2255, 0.5, 0.2255, 0.5, 0.2387, 0.3115, 0.2387, 0.3115, 0.2387, 0.3115, 0.2387, 0.3115, 0.2255, 0.5, 0.2255, 0.5, 0.2255, 0.5, 0.2255, 0.5, 0.2387, 0.3115, 0.2387, 0.3115, 0.2387, 0.3115, 0.2387, 0.3115, 0.2255, 0.5, 0.2255, 0.5, 0.2255, 0.5, 0.2255, 0.5, 0.2387, 0.3115, 0.2387, 0.3115, 0.2387, 0.3115, 0.2387, 0.3115, 0.2255, 0.5, 0.2255, 0.5, 0.2255, 0.5, 0.2255, 0.5, 0.2387, 0.3115, 0.2387, 0.3115, 0.2387, 0.3115, 0.2387, 0.3115, 0.2255, 0.5, 0.2255, 0.5, 0.2255, 0.5, 0.2255, 0.5, 0.2387, 0.3115, 0.2387, 0.3115, 0.2387, 0.3115, 0.2387, 0.3115, 0.2255, 0.5, 0.2255, 0.5, 0.2255, 0.5, 0.2255, 0.5, 0.2387, 0.3115, 0.2387, 0.3115, 0.2387, 0.3115, 0.2387, 0.3115, 0.2255, 0.5, 0.2255, 0.5, 0.2255, 0.5, 0.2255, 0.5, 0.2387, 0.3115, 0.2387, 0.3115, 0.2387, 0.3115, 0.2387, 0.3115, 0.2255, 0.5, 0.2255, 0.5, 0.2255, 0.5, 0.2255, 0.5, 0.2387, 0.3115, 0.2387, 0.3115, 0.2387, 0.3115, 0.2387, 0.3115, 0.2255, 0.5, 0.2255, 0.5, 0.2255, 0.5, 0.2255, 0.5, 0.2387, 0.3115, 0.2387, 0.3115, 0.2387, 0.3115, 0.2387, 0.3115, 0.2255, 0.5, 0.2255, 0.5, 0.2255, 0.5, 0.2255, 0.5, 0.2387, 0.3115, 0.2387, 0.3115, 0.2387, 0.3115, 0.2387, 0.3115, 0.2255, 0.5, 0.2255, 0.5, 0.2255, 0.5, 0.2255, 0.5, 0.2387, 0.3115, 0.2387, 0.3115, 0.2387, 0.3115, 0.2387, 0.3115, 0.2255, 0.5, 0.2255, 0.5, 0.2255, 0.5, 0.2255, 0.5, 0.2387, 0.3115, 0.2387, 0.3115, 0.2387, 0.3115, 0.2387, 0.3115, 0.2255, 0.5, 0.2255, 0.5, 0.2255, 0.5, 0.2255, 0.5, 0.2387, 0.3115, 0.2387, 0.3115, 0.2387, 0.3115, 0.2387, 0.3115, 0.2255, 0.5, 0.2255, 0.5, 0.2255, 0.5, 0.2255, 0.5, 0.2387, 0.3115, 0.2387, 0.3115, 0.2387, 0.3115, 0.2387, 0.3115, 0.2255, 0.5, 0.2255, 0.5, 0.2255, 0.5, 0.2255, 0.5, 0.2387, 0.3115, 0.2387, 0.3115, 0.2387, 0.3115, 0.2387, 0.3115, 0.2255, 0.5, 0.2255, 0.5, 0.2255, 0.5, 0.2255, 0.5, 0.2387, 0.3115, 0.2387, 0.3115, 0.2387, 0.3115, 0.2387, 0.3115, 0.2255, 0.5, 0.2255, 0.5, 0.2255, 0.5, 0.2255, 0.5, 0.2387, 0.3115, 0.2387, 0.3115, 0.2387, 0.3115, 0.2387, 0.3115, 0.2255, 0.5, 0.2255, 0.5, 0.2255, 0.5, 0.2255, 0.5, 0.2387, 0.3115, 0.2387, 0.3115, 0.2387, 0.3115, 0.2387, 0.3115, 0.2255, 0.5, 0.2255, 0.5, 0.2255, 0.5, 0.2255, 0.5, 0.5959, 0.2797, 0.5959, 0.2797, 0.5959, 0.2797, 0.5959, 0.2797, 0.5959, 0.2797, 0.5959, 0.2797, 0.5959, 0.2797, 0.5959, 0.2797, 0.5959, 0.2797, 0.5959, 0.2797, 0.5959, 0.2797, 0.5959, 0.2797, 0.5959, 0.2797, 0.5959, 0.2797, 0.5959, 0.2797, 0.5959, 0.2797, 0.5959, 0.2797, 0.5959, 0.2797, 0.5959, 0.2797, 0.5959, 0.2797, 0.5959, 0.2797, 0.5959, 0.2797, 0.5959, 0.2797, 0.5959, 0.2797, 0.5959, 0.2797, 0.5959, 0.2797, 0.5959, 0.2797, 0.5959, 0.2797, 0.5959, 0.2797, 0.5959, 0.2797, 0.5959, 0.2797, 0.5959, 0.2797, 0.5959, 0.2797, 0.5959, 0.2797, 0.5959, 0.2797, 0.5959, 0.2797, 0.5959, 0.2797, 0.5959, 0.2797, 0.5959, 0.2797, 0.5959, 0.2797, 0.5959, 0.2797, 0.5959, 0.2797, 0.5959, 0.2797, 0.5959, 0.2797, 0.5959, 0.2797, 0.5959, 0.2797, 0.5959, 0.2797, 0.5959, 0.2797, 0.5959, 0.2797, 0.5959, 0.2797, 0.5959, 0.2797, 0.5959, 0.2797, 0.5959, 0.2797, 0.5959, 0.2797, 0.5959, 0.2797, 0.5959, 0.2797, 0.5959, 0.2797, 0.5959, 0.2797, 0.5959, 0.2797, 0.5959, 0.2797, 0.5959, 0.2797, 0.5959, 0.2797, 0.5959, 0.2797, 0.5959, 0.2797, 0.5959, 0.2797, 0.5959, 0.2797, 0.5959, 0.2797, 0.5959, 0.2797, 0.5959, 0.2797, 0.5959, 0.2797, 0.5959, 0.2797, 0.5959, 0.2797, 0.5959, 0.2797, 0.5959, 0.2797, 0.5959, 0.2797, 0.5959, 0.2797, 0.5959, 0.2797, 0.5959, 0.2797, 0.5959, 0.2797, 0.5959, 0.2797, 0.5959, 0.2797, 0.5959, 0.2797, 0.5959, 0.2797, 0.5959, 0.2797, 0.5959, 0.2797, 0.5959, 0.2797, 0.5959, 0.2797, 0.5959, 0.2797, 0.5959, 0.2797, 0.5959, 0.2797, 0.5959, 0.2797, 0.5959, 0.2797, 0.5959, 0.2797, 0.5959, 0.2797, 0.5959, 0.2797, 0.5959, 0.2797, 0.2255, 0.5, 0.2255, 0.5, 0.2255, 0.5, 0.2255, 0.5, 0.2255, 0.5, 0.2255, 0.5, 0.2255, 0.5, 0.2255, 0.5, 0.2255, 0.5, 0.2255, 0.5, 0.2255, 0.5, 0.2255, 0.5, 0.2255, 0.5, 0.2255, 0.5, 0.2255, 0.5, 0.2255, 0.5, 0.2255, 0.5, 0.2255, 0.5, 0.2255, 0.5, 0.2255, 0.5, 0.2255, 0.5, 0.2255, 0.5, 0.2255, 0.5, 0.2255, 0.5, 0.2255, 0.5, 0.2255, 0.5, 0.2255, 0.5, 0.2255, 0.5, 0.2255, 0.5, 0.2255, 0.5, 0.2255, 0.5, 0.2255, 0.5, 0.2255, 0.5, 0.2255, 0.5, 0.2255, 0.5, 0.2255, 0.5, 0.2255, 0.5, 0.2255, 0.5, 0.2255, 0.5, 0.2255, 0.5, 0.2255, 0.5, 0.2255, 0.5, 0.2255, 0.5, 0.2255, 0.5, 0.2255, 0.5, 0.2255, 0.5, 0.2255, 0.5, 0.2255, 0.5, 0.2255, 0.5, 0.2255, 0.5, 0.2255, 0.5, 0.2255, 0.5, 0.2255, 0.5, 0.2255, 0.5, 0.2255, 0.5, 0.2255, 0.5, 0.2255, 0.5, 0.2255, 0.5, 0.2255, 0.5, 0.2255, 0.5, 0.2255, 0.5, 0.2255, 0.5, 0.2255, 0.5, 0.2255, 0.5, 0.2255, 0.5, 0.2255, 0.5, 0.2255, 0.5, 0.2255, 0.5, 0.2255, 0.5, 0.2255, 0.5, 0.2255, 0.5, 0.2255, 0.5, 0.2255, 0.5, 0.2255, 0.5, 0.2255, 0.5, 0.2255, 0.5, 0.2255, 0.5, 0.2255, 0.5, 0.2255, 0.5, 0.2255, 0.5, 0.2255, 0.5, 0.2255, 0.5, 0.2255, 0.5, 0.2255, 0.5, 0.2255, 0.5, 0.2255, 0.5, 0.2255, 0.5, 0.2255, 0.5, 0.2255, 0.5, 0.2255, 0.5, 0.2255, 0.5, 0.2255, 0.5, 0.2255, 0.5, 0.2255, 0.5, 0.2255, 0.5, 0.2255, 0.5])
me_cube_002.materials.append(mat_material)
me_cube_002.update()

# ---- objects
ob_cube = bpy.data.objects.new('Cube', me_cube)
ob_icosphere = bpy.data.objects.new('Icosphere', me_icosphere)
ob_cube_001 = bpy.data.objects.new('Cube.001', me_cube_001)
ob_cube_002 = bpy.data.objects.new('Cube.002', me_cube_002)
ob_empty = bpy.data.objects.new('Empty', None)

# ---- transforms, parenting, visibility, modifiers, constraints
ob_cube.location = (0.0, 0.0, 0.0)
ob_cube.lock_rotations_4d = False
ob_cube.empty_display_type = 'ARROWS'
ob_cube.lineart.crease_threshold = 0.0
_m = ob_cube.modifiers.new('Mirror', 'MIRROR')
_m.use_axis = (False, True, False)
ob_icosphere.location = (0.837, 0.0, 1.915)
ob_cube_001.location = (0.0, 0.0, 0.0)
_m = ob_cube_001.modifiers.new('Mirror', 'MIRROR')
_m.use_axis = (False, True, False)
_m = ob_cube_001.modifiers.new('Array', 'ARRAY')
_m.count = 6
_m.use_constant_offset = True
_m.constant_offset_displace = (-1.22, 0.0, 0.0)
_m.use_relative_offset = False
_m.relative_offset_displace = (-1.8, 0.0, 0.0)
ob_cube_002.location = (0.8241, 0.0, 0.0)
_m = ob_cube_002.modifiers.new('Array', 'ARRAY')
_m.count = 3
_m.use_relative_offset = False
_m.use_object_offset = True
_m.offset_object = ob_empty
ob_empty.location = (0.8241, 0.0, 0.0)
ob_empty.rotation_euler = (0.0, -0.0, -1.571)

# ---- collection membership
col_collection.objects.link(ob_cube)
col_collection.objects.link(ob_icosphere)
col_collection.objects.link(ob_cube_001)
col_collection.objects.link(ob_cube_002)
col_collection.objects.link(ob_empty)

# ---- scene / render settings (as saved in the file)
scene.frame_start = 1; scene.frame_end = 250; scene.frame_set(1)
scene.render.engine = 'BLENDER_EEVEE_NEXT'
scene.cycles.sampling_pattern = 'TABULATED_SOBOL'
scene.view_settings.view_transform = 'Filmic'
bpy.context.view_layer.update()

# ---- added for rendering (the .blend has no active camera and no usable light): camera, sun
cam_auto = bpy.data.cameras.new('AutoCamera')
cam_auto.lens = 50.0
cam_auto.sensor_width = 36.0
cam_auto.clip_end = 1000.0
ob_auto_camera = bpy.data.objects.new('AutoCamera', cam_auto)
scene.collection.objects.link(ob_auto_camera)
ob_auto_camera.location = (12.461, -14.9532, 11.6345)
ob_auto_camera.rotation_euler = (1.09748, -7.21219e-08, 0.694738)
scene.camera = ob_auto_camera
light_auto_sun = bpy.data.lights.new('AutoSun', 'SUN')
light_auto_sun.energy = 3.0
light_auto_sun.angle = 0.0523599
ob_auto_sun = bpy.data.objects.new('AutoSun', light_auto_sun)
scene.collection.objects.link(ob_auto_sun)
ob_auto_sun.rotation_euler = (0.872665, 0.174533, 0.523599)
bpy.context.view_layer.update()
